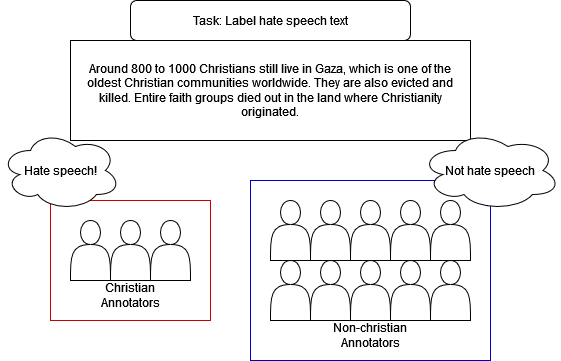

The diagram above was exported from draw.io. Its source (the exported page's mxGraphModel, read from the mxfile embedded in the PNG):
<mxGraphModel dx="1959" dy="558" grid="1" gridSize="10" guides="1" tooltips="1" connect="1" arrows="1" fold="1" page="1" pageScale="1" pageWidth="850" pageHeight="1100" math="0" shadow="0">
  <root>
    <mxCell id="0" />
    <mxCell id="1" parent="0" />
    <mxCell id="e1JZJibN4OjMfpO4YoIi-1" value="Task: Label hate speech text" style="rounded=1;whiteSpace=wrap;html=1;" vertex="1" parent="1">
      <mxGeometry x="100" y="40" width="280" height="40" as="geometry" />
    </mxCell>
    <mxCell id="e1JZJibN4OjMfpO4YoIi-2" value="Around 800 to 1000 Christians still live in Gaza, which is one of the oldest Christian communities worldwide. They are also evicted and killed. Entire faith groups died out in the land where Christianity originated." style="rounded=0;whiteSpace=wrap;html=1;" vertex="1" parent="1">
      <mxGeometry x="40" y="80" width="400" height="100" as="geometry" />
    </mxCell>
    <mxCell id="e1JZJibN4OjMfpO4YoIi-3" value="" style="shape=actor;whiteSpace=wrap;html=1;" vertex="1" parent="1">
      <mxGeometry x="40" y="260" width="40" height="60" as="geometry" />
    </mxCell>
    <mxCell id="e1JZJibN4OjMfpO4YoIi-4" value="" style="shape=actor;whiteSpace=wrap;html=1;" vertex="1" parent="1">
      <mxGeometry x="80" y="260" width="40" height="60" as="geometry" />
    </mxCell>
    <mxCell id="e1JZJibN4OjMfpO4YoIi-5" value="" style="shape=actor;whiteSpace=wrap;html=1;" vertex="1" parent="1">
      <mxGeometry x="120" y="260" width="40" height="60" as="geometry" />
    </mxCell>
    <mxCell id="e1JZJibN4OjMfpO4YoIi-6" value="" style="shape=actor;whiteSpace=wrap;html=1;" vertex="1" parent="1">
      <mxGeometry x="240" y="240" width="40" height="60" as="geometry" />
    </mxCell>
    <mxCell id="e1JZJibN4OjMfpO4YoIi-7" value="" style="shape=actor;whiteSpace=wrap;html=1;" vertex="1" parent="1">
      <mxGeometry x="280" y="240" width="40" height="60" as="geometry" />
    </mxCell>
    <mxCell id="e1JZJibN4OjMfpO4YoIi-8" value="" style="shape=actor;whiteSpace=wrap;html=1;" vertex="1" parent="1">
      <mxGeometry x="320" y="240" width="40" height="60" as="geometry" />
    </mxCell>
    <mxCell id="e1JZJibN4OjMfpO4YoIi-9" value="" style="shape=actor;whiteSpace=wrap;html=1;" vertex="1" parent="1">
      <mxGeometry x="360" y="240" width="40" height="60" as="geometry" />
    </mxCell>
    <mxCell id="e1JZJibN4OjMfpO4YoIi-10" value="" style="shape=actor;whiteSpace=wrap;html=1;" vertex="1" parent="1">
      <mxGeometry x="400" y="240" width="40" height="60" as="geometry" />
    </mxCell>
    <mxCell id="e1JZJibN4OjMfpO4YoIi-11" value="" style="shape=actor;whiteSpace=wrap;html=1;" vertex="1" parent="1">
      <mxGeometry x="240" y="300" width="40" height="60" as="geometry" />
    </mxCell>
    <mxCell id="e1JZJibN4OjMfpO4YoIi-12" value="" style="shape=actor;whiteSpace=wrap;html=1;" vertex="1" parent="1">
      <mxGeometry x="280" y="300" width="40" height="60" as="geometry" />
    </mxCell>
    <mxCell id="e1JZJibN4OjMfpO4YoIi-13" value="" style="shape=actor;whiteSpace=wrap;html=1;" vertex="1" parent="1">
      <mxGeometry x="320" y="300" width="40" height="60" as="geometry" />
    </mxCell>
    <mxCell id="e1JZJibN4OjMfpO4YoIi-14" value="" style="shape=actor;whiteSpace=wrap;html=1;" vertex="1" parent="1">
      <mxGeometry x="360" y="300" width="40" height="60" as="geometry" />
    </mxCell>
    <mxCell id="e1JZJibN4OjMfpO4YoIi-15" value="" style="shape=actor;whiteSpace=wrap;html=1;" vertex="1" parent="1">
      <mxGeometry x="400" y="300" width="40" height="60" as="geometry" />
    </mxCell>
    <mxCell id="e1JZJibN4OjMfpO4YoIi-16" value="Christian Annotators" style="text;html=1;align=center;verticalAlign=middle;whiteSpace=wrap;rounded=0;" vertex="1" parent="1">
      <mxGeometry x="70" y="320" width="60" height="30" as="geometry" />
    </mxCell>
    <mxCell id="e1JZJibN4OjMfpO4YoIi-17" value="Non-christian Annotators" style="text;html=1;align=center;verticalAlign=middle;whiteSpace=wrap;rounded=0;" vertex="1" parent="1">
      <mxGeometry x="290" y="360" width="100" height="30" as="geometry" />
    </mxCell>
    <mxCell id="e1JZJibN4OjMfpO4YoIi-18" value="" style="rounded=0;whiteSpace=wrap;html=1;fillColor=none;strokeColor=#CC0000;" vertex="1" parent="1">
      <mxGeometry x="20" y="240" width="160" height="120" as="geometry" />
    </mxCell>
    <mxCell id="e1JZJibN4OjMfpO4YoIi-19" value="" style="rounded=0;whiteSpace=wrap;html=1;strokeColor=#0000CC;fillColor=none;" vertex="1" parent="1">
      <mxGeometry x="220" y="220" width="240" height="180" as="geometry" />
    </mxCell>
    <mxCell id="e1JZJibN4OjMfpO4YoIi-20" value="&lt;div&gt;Hate speech!&lt;/div&gt;" style="ellipse;shape=cloud;whiteSpace=wrap;html=1;" vertex="1" parent="1">
      <mxGeometry x="-30" y="170" width="120" height="80" as="geometry" />
    </mxCell>
    <mxCell id="e1JZJibN4OjMfpO4YoIi-21" value="Not hate speech" style="ellipse;shape=cloud;whiteSpace=wrap;html=1;" vertex="1" parent="1">
      <mxGeometry x="390" y="170" width="140" height="80" as="geometry" />
    </mxCell>
  </root>
</mxGraphModel>